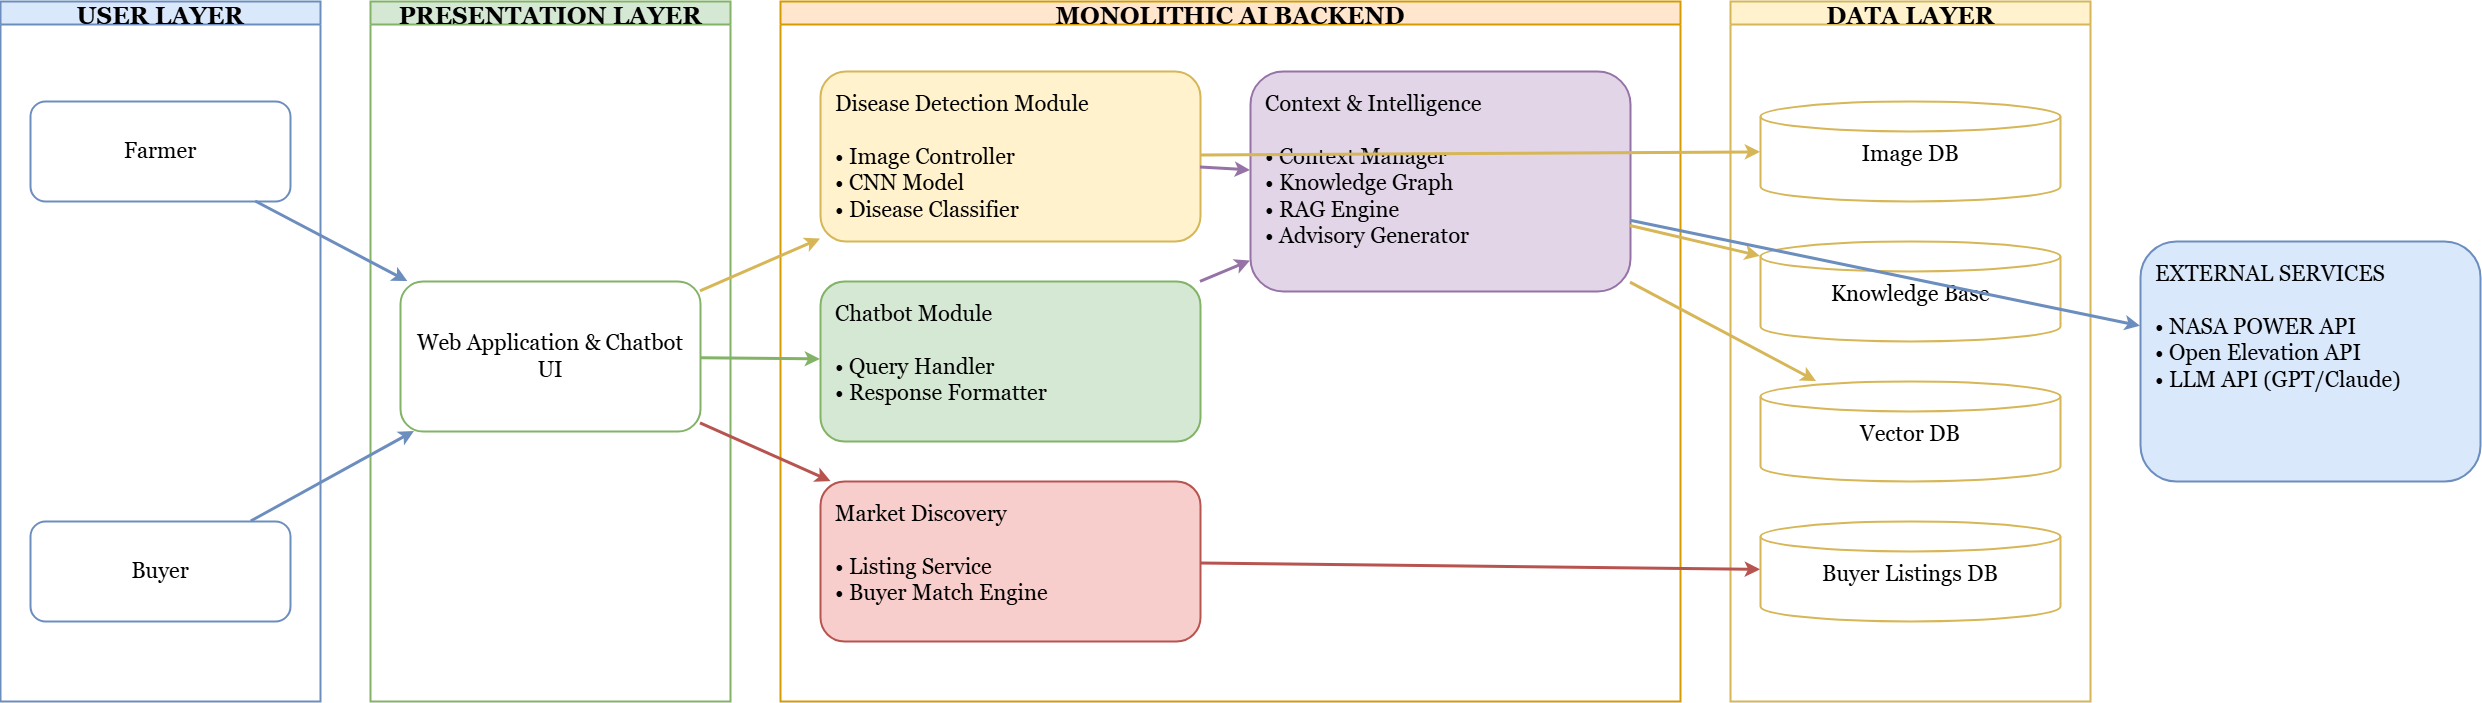

The diagram above was exported from draw.io. Its source (the exported page's mxGraphModel, read from the mxfile embedded in the PNG):
<mxGraphModel dx="2022" dy="1032" grid="1" gridSize="10" guides="1" tooltips="1" connect="1" arrows="1" fold="1" page="1" pageScale="1" pageWidth="2400" pageHeight="1400" math="0" shadow="0">
  <root>
    <mxCell id="0" />
    <mxCell id="1" parent="0" />
    <mxCell id="userLayer" parent="1" style="swimlane;vertical=1;fillColor=#dae8fc;strokeColor=#6c8ebf;fontStyle=1;fontSize=24;strokeWidth=2;fontFamily=Georgia;" value="USER LAYER" vertex="1">
      <mxGeometry height="700" width="320" x="50" y="80" as="geometry" />
    </mxCell>
    <mxCell id="farmer" parent="userLayer" style="rounded=1;whiteSpace=wrap;fontSize=22;fillColor=#ffffff;strokeColor=#6c8ebf;strokeWidth=2;spacing=15;align=center;fontFamily=Georgia;" value="Farmer" vertex="1">
      <mxGeometry height="100" width="260" x="30" y="100" as="geometry" />
    </mxCell>
    <mxCell id="buyer" parent="userLayer" style="rounded=1;whiteSpace=wrap;fontSize=22;fillColor=#ffffff;strokeColor=#6c8ebf;strokeWidth=2;spacing=15;align=center;fontFamily=Georgia;" value="Buyer" vertex="1">
      <mxGeometry height="100" width="260" x="30" y="520" as="geometry" />
    </mxCell>
    <mxCell id="presentationLayer" parent="1" style="swimlane;vertical=1;fillColor=#d5e8d4;strokeColor=#82b366;fontStyle=1;fontSize=24;strokeWidth=2;fontFamily=Georgia;" value="PRESENTATION LAYER" vertex="1">
      <mxGeometry height="700" width="360" x="420" y="80" as="geometry" />
    </mxCell>
    <mxCell id="ui" parent="presentationLayer" style="rounded=1;whiteSpace=wrap;fontSize=22;fillColor=#ffffff;strokeColor=#82b366;strokeWidth=2;spacing=15;align=center;fontFamily=Georgia;" value="Web Application &amp; Chatbot UI" vertex="1">
      <mxGeometry height="150" width="300" x="30" y="280" as="geometry" />
    </mxCell>
    <mxCell id="backendLayer" parent="1" style="swimlane;vertical=1;fillColor=#ffe6cc;strokeColor=#d79b00;fontStyle=1;fontSize=24;strokeWidth=2;fontFamily=Georgia;" value="MONOLITHIC AI BACKEND" vertex="1">
      <mxGeometry height="700" width="900" x="830" y="80" as="geometry" />
    </mxCell>
    <mxCell id="diseaseModule" parent="backendLayer" style="rounded=1;whiteSpace=wrap;fontSize=22;fillColor=#fff2cc;strokeColor=#d6b656;strokeWidth=2;spacing=15;align=left;verticalAlign=top;fontFamily=Georgia;" value="Disease Detection Module&#10;&#10;• Image Controller&#10;• CNN Model&#10;• Disease Classifier" vertex="1">
      <mxGeometry height="170" width="380" x="40" y="70" as="geometry" />
    </mxCell>
    <mxCell id="contextModule" parent="backendLayer" style="rounded=1;whiteSpace=wrap;fontSize=22;fillColor=#e1d5e7;strokeColor=#9673a6;strokeWidth=2;spacing=15;align=left;verticalAlign=top;fontFamily=Georgia;" value="Context &amp; Intelligence&#10;&#10;• Context Manager&#10;• Knowledge Graph&#10;• RAG Engine&#10;• Advisory Generator" vertex="1">
      <mxGeometry height="220" width="380" x="470" y="70" as="geometry" />
    </mxCell>
    <mxCell id="chatbotModule" parent="backendLayer" style="rounded=1;whiteSpace=wrap;fontSize=22;fillColor=#d5e8d4;strokeColor=#82b366;strokeWidth=2;spacing=15;align=left;verticalAlign=top;fontFamily=Georgia;" value="Chatbot Module&#10;&#10;• Query Handler&#10;• Response Formatter" vertex="1">
      <mxGeometry height="160" width="380" x="40" y="280" as="geometry" />
    </mxCell>
    <mxCell id="marketModule" parent="backendLayer" style="rounded=1;whiteSpace=wrap;fontSize=22;fillColor=#f8cecc;strokeColor=#b85450;strokeWidth=2;spacing=15;align=left;verticalAlign=top;fontFamily=Georgia;" value="Market Discovery&#10;&#10;• Listing Service&#10;• Buyer Match Engine" vertex="1">
      <mxGeometry height="160" width="380" x="40" y="480" as="geometry" />
    </mxCell>
    <mxCell id="dataLayer" parent="1" style="swimlane;vertical=1;fillColor=#fff2cc;strokeColor=#d6b656;fontStyle=1;fontSize=24;strokeWidth=2;fontFamily=Georgia;" value="DATA LAYER" vertex="1">
      <mxGeometry height="700" width="360" x="1780" y="80" as="geometry" />
    </mxCell>
    <mxCell id="imageDB" parent="dataLayer" style="rounded=1;fontSize=22;fillColor=#ffffff;strokeColor=#d6b656;strokeWidth=2;spacing=15;align=center;shape=cylinder3;size=15;fontFamily=Georgia;" value="Image DB" vertex="1">
      <mxGeometry height="100" width="300" x="30" y="100" as="geometry" />
    </mxCell>
    <mxCell id="knowledgeDB" parent="dataLayer" style="rounded=1;fontSize=22;fillColor=#ffffff;strokeColor=#d6b656;strokeWidth=2;spacing=15;align=center;shape=cylinder3;size=15;fontFamily=Georgia;" value="Knowledge Base" vertex="1">
      <mxGeometry height="100" width="300" x="30" y="240" as="geometry" />
    </mxCell>
    <mxCell id="vectorDB" parent="dataLayer" style="rounded=1;fontSize=22;fillColor=#ffffff;strokeColor=#d6b656;strokeWidth=2;spacing=15;align=center;shape=cylinder3;size=15;fontFamily=Georgia;" value="Vector DB" vertex="1">
      <mxGeometry height="100" width="300" x="30" y="380" as="geometry" />
    </mxCell>
    <mxCell id="buyerDB" parent="dataLayer" style="rounded=1;fontSize=22;fillColor=#ffffff;strokeColor=#d6b656;strokeWidth=2;spacing=15;align=center;shape=cylinder3;size=15;fontFamily=Georgia;" value="Buyer Listings DB" vertex="1">
      <mxGeometry height="100" width="300" x="30" y="520" as="geometry" />
    </mxCell>
    <mxCell id="externalBox" parent="1" style="rounded=1;whiteSpace=wrap;fontSize=22;fillColor=#dae8fc;strokeColor=#6c8ebf;strokeWidth=2;spacing=15;align=left;verticalAlign=top;fontFamily=Georgia;" value="EXTERNAL SERVICES&#10;&#10;• NASA POWER API&#10;• Open Elevation API&#10;• LLM API (GPT/Claude)" vertex="1">
      <mxGeometry height="240" width="340" x="2190" y="320" as="geometry" />
    </mxCell>
    <mxCell id="e1" edge="1" parent="1" source="farmer" style="endArrow=classic;strokeWidth=3;strokeColor=#6c8ebf;curved=1;" target="ui">
      <mxGeometry relative="1" as="geometry" />
    </mxCell>
    <mxCell id="e2" edge="1" parent="1" source="buyer" style="endArrow=classic;strokeWidth=3;strokeColor=#6c8ebf;curved=1;" target="ui">
      <mxGeometry relative="1" as="geometry" />
    </mxCell>
    <mxCell id="e3" edge="1" parent="1" source="ui" style="endArrow=classic;strokeWidth=3;strokeColor=#d6b656;curved=1;" target="diseaseModule">
      <mxGeometry relative="1" as="geometry" />
    </mxCell>
    <mxCell id="e4" edge="1" parent="1" source="ui" style="endArrow=classic;strokeWidth=3;strokeColor=#82b366;curved=1;" target="chatbotModule">
      <mxGeometry relative="1" as="geometry" />
    </mxCell>
    <mxCell id="e5" edge="1" parent="1" source="ui" style="endArrow=classic;strokeWidth=3;strokeColor=#b85450;curved=1;" target="marketModule">
      <mxGeometry relative="1" as="geometry" />
    </mxCell>
    <mxCell id="e6" edge="1" parent="1" source="diseaseModule" style="endArrow=classic;strokeWidth=3;strokeColor=#9673a6;curved=1;" target="contextModule">
      <mxGeometry relative="1" as="geometry" />
    </mxCell>
    <mxCell id="e7" edge="1" parent="1" source="chatbotModule" style="endArrow=classic;strokeWidth=3;strokeColor=#9673a6;curved=1;" target="contextModule">
      <mxGeometry relative="1" as="geometry" />
    </mxCell>
    <mxCell id="e8" edge="1" parent="1" source="contextModule" style="endArrow=classic;strokeWidth=3;strokeColor=#d6b656;curved=1;" target="knowledgeDB">
      <mxGeometry relative="1" as="geometry" />
    </mxCell>
    <mxCell id="e9" edge="1" parent="1" source="contextModule" style="endArrow=classic;strokeWidth=3;strokeColor=#d6b656;curved=1;" target="vectorDB">
      <mxGeometry relative="1" as="geometry" />
    </mxCell>
    <mxCell id="e10" edge="1" parent="1" source="marketModule" style="endArrow=classic;strokeWidth=3;strokeColor=#b85450;curved=1;" target="buyerDB">
      <mxGeometry relative="1" as="geometry" />
    </mxCell>
    <mxCell id="e11" edge="1" parent="1" source="diseaseModule" style="endArrow=classic;strokeWidth=3;strokeColor=#d6b656;curved=1;" target="imageDB">
      <mxGeometry relative="1" as="geometry" />
    </mxCell>
    <mxCell id="e12" edge="1" parent="1" source="contextModule" style="endArrow=classic;strokeWidth=3;strokeColor=#6c8ebf;curved=1;" target="externalBox">
      <mxGeometry relative="1" as="geometry" />
    </mxCell>
  </root>
</mxGraphModel>